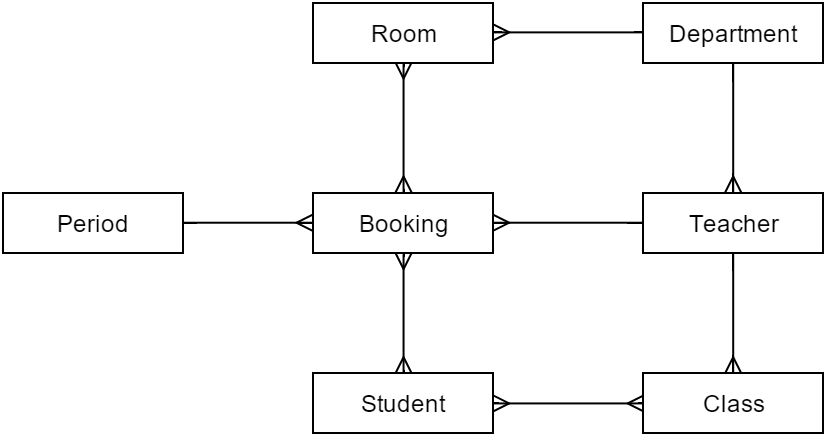

The diagram above was exported from draw.io. Its source (the exported page's mxGraphModel, read from the mxfile embedded in the PNG):
<mxGraphModel dx="658" dy="441" grid="1" gridSize="10" guides="1" tooltips="1" connect="1" arrows="1" fold="1" page="1" pageScale="1" pageWidth="826" pageHeight="1169" background="#ffffff" math="0">
  <root>
    <mxCell id="0" />
    <mxCell id="1" parent="0" />
    <mxCell id="2" value="Booking" style="whiteSpace=wrap;html=1;fillColor=none;" parent="1" vertex="1">
      <mxGeometry x="305" y="220" width="90" height="30" as="geometry" />
    </mxCell>
    <mxCell id="6" value="Teacher" style="whiteSpace=wrap;html=1;fillColor=none;" parent="1" vertex="1">
      <mxGeometry x="470" y="220" width="90" height="30" as="geometry" />
    </mxCell>
    <mxCell id="7" value="Student" style="whiteSpace=wrap;html=1;fillColor=none;" parent="1" vertex="1">
      <mxGeometry x="305" y="310" width="90" height="30" as="geometry" />
    </mxCell>
    <mxCell id="8" value="Class" style="whiteSpace=wrap;html=1;fillColor=none;" parent="1" vertex="1">
      <mxGeometry x="470" y="310" width="90" height="30" as="geometry" />
    </mxCell>
    <mxCell id="9" value="Room" style="whiteSpace=wrap;html=1;fillColor=none;" parent="1" vertex="1">
      <mxGeometry x="305" y="125" width="90" height="30" as="geometry" />
    </mxCell>
    <mxCell id="10" value="Department" style="whiteSpace=wrap;html=1;fillColor=none;" parent="1" vertex="1">
      <mxGeometry x="470" y="125" width="90" height="30" as="geometry" />
    </mxCell>
    <mxCell id="11" value="Period" style="whiteSpace=wrap;html=1;fillColor=none;" parent="1" vertex="1">
      <mxGeometry x="150" y="220" width="90" height="30" as="geometry" />
    </mxCell>
    <mxCell id="35" value="" style="html=1;endArrow=ERmany;entryX=0.5;entryY=0;exitX=0.5;exitY=1;" parent="1" source="10" target="6" edge="1">
      <mxGeometry x="600" y="155" width="100" height="100" as="geometry">
        <mxPoint x="600" y="220" as="sourcePoint" />
        <mxPoint x="600" y="155" as="targetPoint" />
      </mxGeometry>
    </mxCell>
    <mxCell id="41" value="" style="html=1;endArrow=ERmany;entryX=1;entryY=0.5;exitX=0;exitY=0.5;" parent="1" source="10" target="9" edge="1">
      <mxGeometry x="430" y="410" width="100" height="100" as="geometry">
        <mxPoint x="430" y="475" as="sourcePoint" />
        <mxPoint x="430" y="410" as="targetPoint" />
      </mxGeometry>
    </mxCell>
    <mxCell id="55" value="" style="html=1;endArrow=ERmany;exitX=0;exitY=0.5;entryX=1;entryY=0.5;" parent="1" source="6" target="2" edge="1">
      <mxGeometry x="275" y="340" width="100" height="100" as="geometry">
        <mxPoint x="370.30555555555566" y="269.8611111111111" as="sourcePoint" />
        <mxPoint x="430" y="210" as="targetPoint" />
      </mxGeometry>
    </mxCell>
    <mxCell id="56" value="" style="html=1;endArrow=ERmany;exitX=0.5;exitY=1;entryX=0.5;entryY=0;" parent="1" source="6" target="8" edge="1">
      <mxGeometry x="285" y="350" width="100" height="100" as="geometry">
        <mxPoint x="380.30555555555566" y="279.8611111111111" as="sourcePoint" />
        <mxPoint x="380.0609981515711" y="340" as="targetPoint" />
      </mxGeometry>
    </mxCell>
    <mxCell id="58" value="" style="html=1;endArrow=ERmany;startArrow=ERmany;entryX=0.5;entryY=1;exitX=0.5;exitY=0;" parent="1" source="2" target="9" edge="1">
      <mxGeometry x="255.16666666666674" y="180.27777777777783" width="100" height="100" as="geometry">
        <mxPoint x="255.16666666666674" y="180.27777777777783" as="sourcePoint" />
        <mxPoint x="305.16666666666674" y="180.27777777777783" as="targetPoint" />
      </mxGeometry>
    </mxCell>
    <mxCell id="59" value="" style="html=1;endArrow=ERmany;startArrow=ERmany;entryX=0.5;entryY=1;exitX=0.5;exitY=0;" parent="1" source="7" target="2" edge="1">
      <mxGeometry x="275.16666666666674" y="255.27777777777783" width="100" height="100" as="geometry">
        <mxPoint x="275.16666666666674" y="255.27777777777783" as="sourcePoint" />
        <mxPoint x="325.16666666666674" y="255.27777777777783" as="targetPoint" />
      </mxGeometry>
    </mxCell>
    <mxCell id="60" value="" style="html=1;endArrow=ERmany;startArrow=ERmany;entryX=0;entryY=0.5;exitX=1;exitY=0.5;" parent="1" source="7" target="8" edge="1">
      <mxGeometry x="285.16666666666674" y="265.2777777777778" width="100" height="100" as="geometry">
        <mxPoint x="285.16666666666674" y="265.2777777777778" as="sourcePoint" />
        <mxPoint x="335.16666666666674" y="265.2777777777778" as="targetPoint" />
      </mxGeometry>
    </mxCell>
    <mxCell id="61" value="" style="html=1;endArrow=ERmany;exitX=1;exitY=0.5;entryX=0;entryY=0.5;" parent="1" source="11" target="2" edge="1">
      <mxGeometry x="120" y="385" width="100" height="100" as="geometry">
        <mxPoint x="314.75" y="280.2222222222223" as="sourcePoint" />
        <mxPoint x="239.75" y="280.2222222222223" as="targetPoint" />
      </mxGeometry>
    </mxCell>
  </root>
</mxGraphModel>